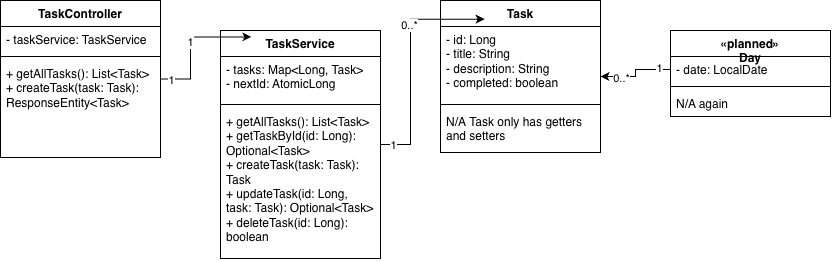

The diagram above was exported from draw.io. Its source (the exported page's mxGraphModel, read from the mxfile embedded in the PNG):
<mxGraphModel dx="1204" dy="865" grid="1" gridSize="10" guides="1" tooltips="1" connect="1" arrows="1" fold="1" page="1" pageScale="1" pageWidth="850" pageHeight="1100" math="0" shadow="0">
  <root>
    <mxCell id="0" />
    <mxCell id="1" parent="0" />
    <mxCell id="oaN13jdQVIfXHNhEmhvq-1" parent="1" style="swimlane;fontStyle=1;align=center;verticalAlign=top;childLayout=stackLayout;horizontal=1;startSize=26;horizontalStack=0;resizeParent=1;resizeParentMax=0;resizeLast=0;collapsible=1;marginBottom=0;whiteSpace=wrap;html=1;" value="TaskController" vertex="1">
      <mxGeometry height="157" width="160" x="10" y="100" as="geometry" />
    </mxCell>
    <mxCell id="oaN13jdQVIfXHNhEmhvq-2" parent="oaN13jdQVIfXHNhEmhvq-1" style="text;strokeColor=none;fillColor=none;align=left;verticalAlign=top;spacingLeft=4;spacingRight=4;overflow=hidden;rotatable=0;points=[[0,0.5],[1,0.5]];portConstraint=eastwest;whiteSpace=wrap;html=1;" value="- taskService: TaskService" vertex="1">
      <mxGeometry height="26" width="160" y="26" as="geometry" />
    </mxCell>
    <mxCell id="oaN13jdQVIfXHNhEmhvq-3" parent="oaN13jdQVIfXHNhEmhvq-1" style="line;strokeWidth=1;fillColor=none;align=left;verticalAlign=middle;spacingTop=-1;spacingLeft=3;spacingRight=3;rotatable=0;labelPosition=right;points=[];portConstraint=eastwest;strokeColor=inherit;" value="" vertex="1">
      <mxGeometry height="8" width="160" y="52" as="geometry" />
    </mxCell>
    <mxCell id="oaN13jdQVIfXHNhEmhvq-4" parent="oaN13jdQVIfXHNhEmhvq-1" style="text;strokeColor=none;fillColor=none;align=left;verticalAlign=top;spacingLeft=4;spacingRight=4;overflow=hidden;rotatable=0;points=[[0,0.5],[1,0.5]];portConstraint=eastwest;whiteSpace=wrap;html=1;" value="&lt;div&gt;+ getAllTasks(): List&amp;lt;Task&amp;gt;&lt;/div&gt;&lt;div&gt;+ createTask(task: Task): ResponseEntity&amp;lt;Task&amp;gt;&lt;/div&gt;" vertex="1">
      <mxGeometry height="97" width="160" y="60" as="geometry" />
    </mxCell>
    <mxCell id="oaN13jdQVIfXHNhEmhvq-5" parent="1" style="swimlane;fontStyle=1;align=center;verticalAlign=top;childLayout=stackLayout;horizontal=1;startSize=26;horizontalStack=0;resizeParent=1;resizeParentMax=0;resizeLast=0;collapsible=1;marginBottom=0;whiteSpace=wrap;html=1;" value="TaskService" vertex="1">
      <mxGeometry height="228" width="160" x="230" y="130" as="geometry" />
    </mxCell>
    <mxCell id="oaN13jdQVIfXHNhEmhvq-6" parent="oaN13jdQVIfXHNhEmhvq-5" style="text;strokeColor=none;fillColor=none;align=left;verticalAlign=top;spacingLeft=4;spacingRight=4;overflow=hidden;rotatable=0;points=[[0,0.5],[1,0.5]];portConstraint=eastwest;whiteSpace=wrap;html=1;" value="&lt;div&gt;- tasks: Map&amp;lt;Long, Task&amp;gt;&lt;/div&gt;&lt;div&gt;- nextId: AtomicLong&lt;/div&gt;" vertex="1">
      <mxGeometry height="44" width="160" y="26" as="geometry" />
    </mxCell>
    <mxCell id="oaN13jdQVIfXHNhEmhvq-7" parent="oaN13jdQVIfXHNhEmhvq-5" style="line;strokeWidth=1;fillColor=none;align=left;verticalAlign=middle;spacingTop=-1;spacingLeft=3;spacingRight=3;rotatable=0;labelPosition=right;points=[];portConstraint=eastwest;strokeColor=inherit;" value="" vertex="1">
      <mxGeometry height="8" width="160" y="70" as="geometry" />
    </mxCell>
    <mxCell id="oaN13jdQVIfXHNhEmhvq-8" parent="oaN13jdQVIfXHNhEmhvq-5" style="text;strokeColor=none;fillColor=none;align=left;verticalAlign=top;spacingLeft=4;spacingRight=4;overflow=hidden;rotatable=0;points=[[0,0.5],[1,0.5]];portConstraint=eastwest;whiteSpace=wrap;html=1;" value="&lt;div&gt;+ getAllTasks(): List&amp;lt;Task&amp;gt;&lt;/div&gt;&lt;div&gt;+ getTaskById(id: Long): Optional&amp;lt;Task&amp;gt;&lt;/div&gt;&lt;div&gt;+ createTask(task: Task): Task&lt;/div&gt;&lt;div&gt;+ updateTask(id: Long, task: Task): Optional&amp;lt;Task&amp;gt;&lt;/div&gt;&lt;div&gt;+ deleteTask(id: Long): boolean&lt;/div&gt;" vertex="1">
      <mxGeometry height="150" width="160" y="78" as="geometry" />
    </mxCell>
    <mxCell id="oaN13jdQVIfXHNhEmhvq-9" parent="1" style="swimlane;fontStyle=1;align=center;verticalAlign=top;childLayout=stackLayout;horizontal=1;startSize=26;horizontalStack=0;resizeParent=1;resizeParentMax=0;resizeLast=0;collapsible=1;marginBottom=0;whiteSpace=wrap;html=1;" value="Task" vertex="1">
      <mxGeometry height="152" width="160" x="450" y="100" as="geometry" />
    </mxCell>
    <mxCell id="oaN13jdQVIfXHNhEmhvq-10" parent="oaN13jdQVIfXHNhEmhvq-9" style="text;strokeColor=none;fillColor=none;align=left;verticalAlign=top;spacingLeft=4;spacingRight=4;overflow=hidden;rotatable=0;points=[[0,0.5],[1,0.5]];portConstraint=eastwest;whiteSpace=wrap;html=1;" value="&lt;div&gt;- id: Long&lt;/div&gt;&lt;div&gt;- title: String&lt;/div&gt;&lt;div&gt;- description: String&lt;/div&gt;&lt;div&gt;- completed: boolean&lt;/div&gt;" vertex="1">
      <mxGeometry height="74" width="160" y="26" as="geometry" />
    </mxCell>
    <mxCell id="oaN13jdQVIfXHNhEmhvq-11" parent="oaN13jdQVIfXHNhEmhvq-9" style="line;strokeWidth=1;fillColor=none;align=left;verticalAlign=middle;spacingTop=-1;spacingLeft=3;spacingRight=3;rotatable=0;labelPosition=right;points=[];portConstraint=eastwest;strokeColor=inherit;" value="" vertex="1">
      <mxGeometry height="8" width="160" y="100" as="geometry" />
    </mxCell>
    <mxCell id="oaN13jdQVIfXHNhEmhvq-12" parent="oaN13jdQVIfXHNhEmhvq-9" style="text;strokeColor=none;fillColor=none;align=left;verticalAlign=top;spacingLeft=4;spacingRight=4;overflow=hidden;rotatable=0;points=[[0,0.5],[1,0.5]];portConstraint=eastwest;whiteSpace=wrap;html=1;" value="N/A&amp;nbsp;Task only has getters and setters" vertex="1">
      <mxGeometry height="44" width="160" y="108" as="geometry" />
    </mxCell>
    <mxCell id="oaN13jdQVIfXHNhEmhvq-13" parent="1" style="swimlane;fontStyle=1;align=center;verticalAlign=top;childLayout=stackLayout;horizontal=1;startSize=26;horizontalStack=0;resizeParent=1;resizeParentMax=0;resizeLast=0;collapsible=1;marginBottom=0;whiteSpace=wrap;html=1;" value="&lt;div&gt;«planned»&lt;/div&gt;&lt;div&gt;Day&lt;/div&gt;&lt;div&gt;&lt;br&gt;&lt;/div&gt;" vertex="1">
      <mxGeometry height="86" width="160" x="680" y="130" as="geometry" />
    </mxCell>
    <mxCell id="oaN13jdQVIfXHNhEmhvq-14" parent="oaN13jdQVIfXHNhEmhvq-13" style="text;strokeColor=none;fillColor=none;align=left;verticalAlign=top;spacingLeft=4;spacingRight=4;overflow=hidden;rotatable=0;points=[[0,0.5],[1,0.5]];portConstraint=eastwest;whiteSpace=wrap;html=1;" value="- date: LocalDate" vertex="1">
      <mxGeometry height="26" width="160" y="26" as="geometry" />
    </mxCell>
    <mxCell id="oaN13jdQVIfXHNhEmhvq-15" parent="oaN13jdQVIfXHNhEmhvq-13" style="line;strokeWidth=1;fillColor=none;align=left;verticalAlign=middle;spacingTop=-1;spacingLeft=3;spacingRight=3;rotatable=0;labelPosition=right;points=[];portConstraint=eastwest;strokeColor=inherit;" value="" vertex="1">
      <mxGeometry height="8" width="160" y="52" as="geometry" />
    </mxCell>
    <mxCell id="oaN13jdQVIfXHNhEmhvq-16" parent="oaN13jdQVIfXHNhEmhvq-13" style="text;strokeColor=none;fillColor=none;align=left;verticalAlign=top;spacingLeft=4;spacingRight=4;overflow=hidden;rotatable=0;points=[[0,0.5],[1,0.5]];portConstraint=eastwest;whiteSpace=wrap;html=1;" value="N/A again" vertex="1">
      <mxGeometry height="26" width="160" y="60" as="geometry" />
    </mxCell>
    <mxCell id="oaN13jdQVIfXHNhEmhvq-17" edge="1" parent="1" source="oaN13jdQVIfXHNhEmhvq-1" style="edgeStyle=orthogonalEdgeStyle;rounded=0;orthogonalLoop=1;jettySize=auto;html=1;entryX=0.194;entryY=0.028;entryDx=0;entryDy=0;entryPerimeter=0;" target="oaN13jdQVIfXHNhEmhvq-5" value="1">
      <mxGeometry relative="1" as="geometry" />
    </mxCell>
    <mxCell id="oaN13jdQVIfXHNhEmhvq-21" connectable="0" parent="oaN13jdQVIfXHNhEmhvq-17" style="edgeLabel;html=1;align=center;verticalAlign=middle;resizable=0;points=[];" value="1" vertex="1">
      <mxGeometry relative="1" x="-0.8548" as="geometry">
        <mxPoint y="1" as="offset" />
      </mxGeometry>
    </mxCell>
    <mxCell id="oaN13jdQVIfXHNhEmhvq-19" edge="1" parent="1" source="oaN13jdQVIfXHNhEmhvq-5" style="edgeStyle=orthogonalEdgeStyle;rounded=0;orthogonalLoop=1;jettySize=auto;html=1;entryX=0.275;entryY=-0.099;entryDx=0;entryDy=0;entryPerimeter=0;" target="oaN13jdQVIfXHNhEmhvq-10">
      <mxGeometry relative="1" as="geometry" />
    </mxCell>
    <mxCell id="oaN13jdQVIfXHNhEmhvq-22" connectable="0" parent="oaN13jdQVIfXHNhEmhvq-19" style="edgeLabel;html=1;align=center;verticalAlign=middle;resizable=0;points=[];" value="1" vertex="1">
      <mxGeometry relative="1" x="-0.8982" as="geometry">
        <mxPoint as="offset" />
      </mxGeometry>
    </mxCell>
    <mxCell id="oaN13jdQVIfXHNhEmhvq-23" connectable="0" parent="oaN13jdQVIfXHNhEmhvq-19" style="edgeLabel;html=1;align=center;verticalAlign=middle;resizable=0;points=[];" value="0..*" vertex="1">
      <mxGeometry relative="1" x="0.3083" y="2" as="geometry">
        <mxPoint as="offset" />
      </mxGeometry>
    </mxCell>
    <mxCell id="oaN13jdQVIfXHNhEmhvq-20" edge="1" parent="1" source="oaN13jdQVIfXHNhEmhvq-14" style="edgeStyle=orthogonalEdgeStyle;rounded=0;orthogonalLoop=1;jettySize=auto;html=1;" target="oaN13jdQVIfXHNhEmhvq-9">
      <mxGeometry relative="1" as="geometry" />
    </mxCell>
    <mxCell id="oaN13jdQVIfXHNhEmhvq-24" connectable="0" parent="oaN13jdQVIfXHNhEmhvq-20" style="edgeLabel;html=1;align=center;verticalAlign=middle;resizable=0;points=[];" value="1" vertex="1">
      <mxGeometry relative="1" x="-0.6797" y="-2" as="geometry">
        <mxPoint as="offset" />
      </mxGeometry>
    </mxCell>
    <mxCell id="oaN13jdQVIfXHNhEmhvq-25" connectable="0" parent="oaN13jdQVIfXHNhEmhvq-20" style="edgeLabel;html=1;align=center;verticalAlign=middle;resizable=0;points=[];" value="0..*" vertex="1">
      <mxGeometry relative="1" x="0.4892" y="1" as="geometry">
        <mxPoint as="offset" />
      </mxGeometry>
    </mxCell>
  </root>
</mxGraphModel>